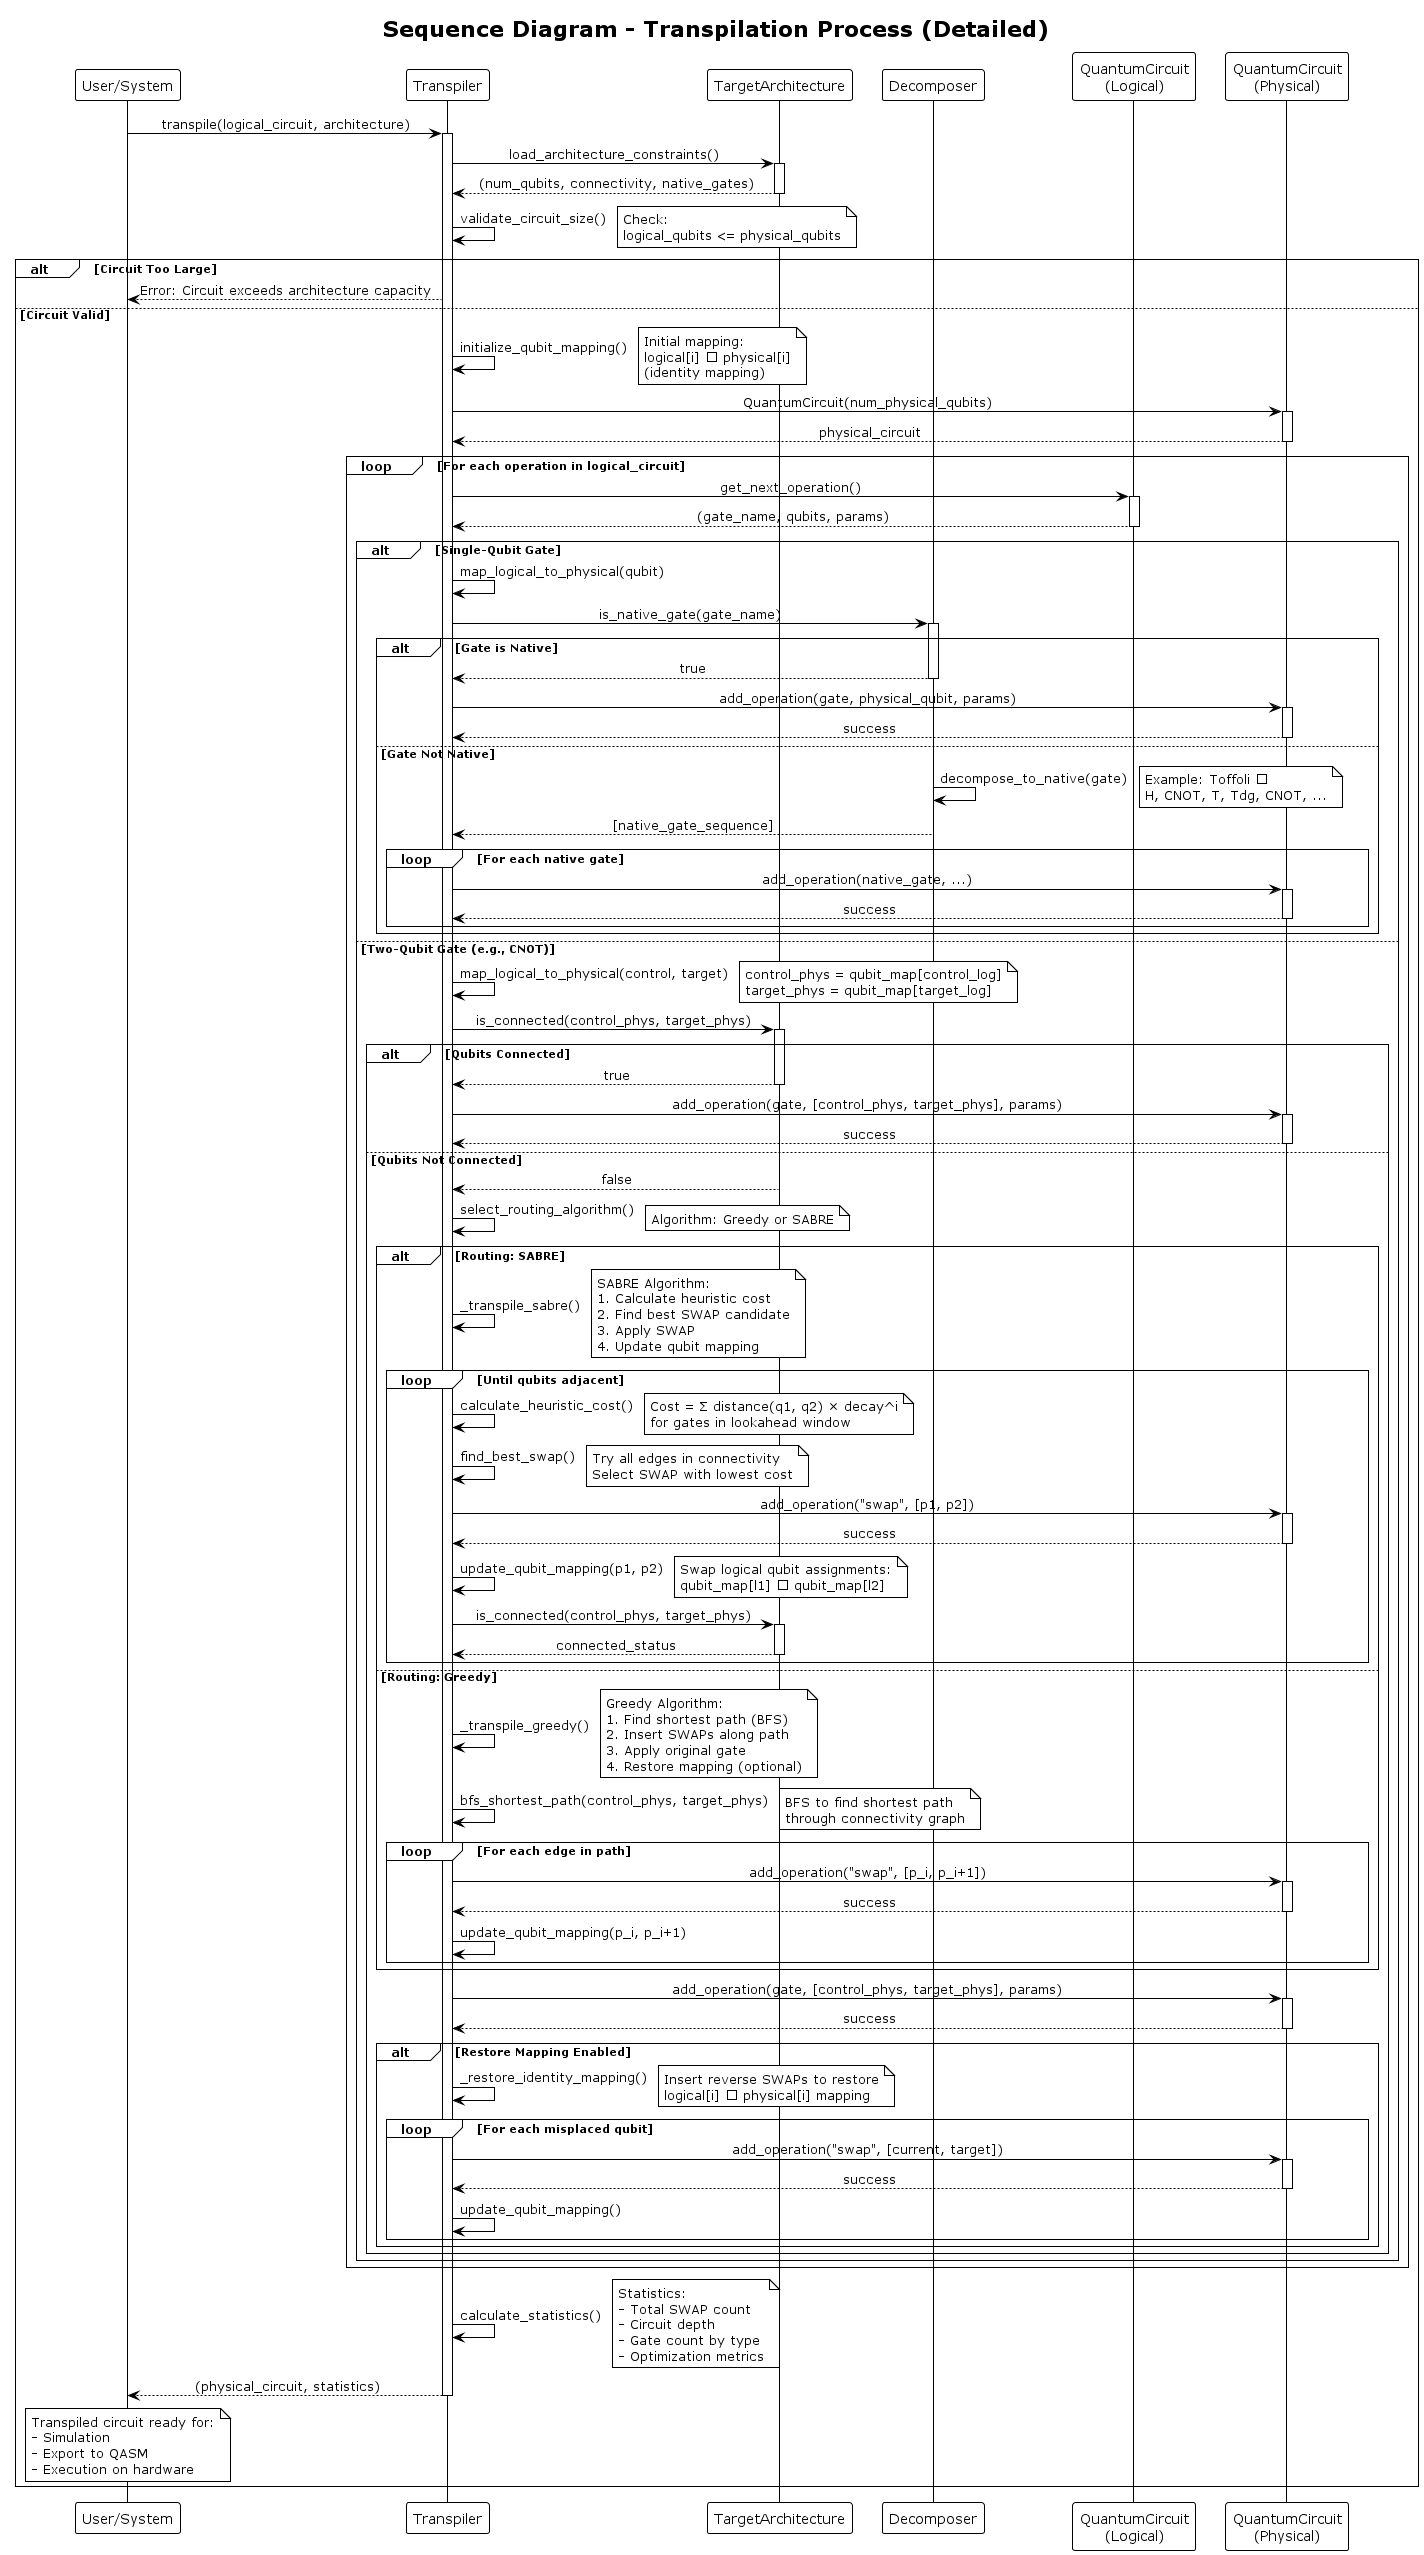

The diagram above was rendered by PlantUML. Its source (embedded in the PNG):
@startuml Sequence_Transpilation_Detail
!theme plain
skinparam sequenceMessageAlign center

title Sequence Diagram - Transpilation Process (Detailed)

participant "User/System" as User
participant "Transpiler" as T
participant "TargetArchitecture" as Arch
participant "Decomposer" as Decomp
participant "QuantumCircuit\n(Logical)" as LogicalCircuit
participant "QuantumCircuit\n(Physical)" as PhysicalCircuit

User -> T: transpile(logical_circuit, architecture)
activate T

T -> Arch: load_architecture_constraints()
activate Arch
Arch --> T: (num_qubits, connectivity, native_gates)
deactivate Arch

T -> T: validate_circuit_size()
note right
  Check:
  logical_qubits <= physical_qubits
end note

alt Circuit Too Large
    T --> User: Error: Circuit exceeds architecture capacity
else Circuit Valid
    T -> T: initialize_qubit_mapping()
    note right
      Initial mapping:
      logical[i] → physical[i]
      (identity mapping)
    end note
    
    T -> PhysicalCircuit: QuantumCircuit(num_physical_qubits)
    activate PhysicalCircuit
    PhysicalCircuit --> T: physical_circuit
    deactivate PhysicalCircuit
    
    loop For each operation in logical_circuit
        T -> LogicalCircuit: get_next_operation()
        activate LogicalCircuit
        LogicalCircuit --> T: (gate_name, qubits, params)
        deactivate LogicalCircuit
        
        alt Single-Qubit Gate
            T -> T: map_logical_to_physical(qubit)
            T -> Decomp: is_native_gate(gate_name)
            activate Decomp
            
            alt Gate is Native
                Decomp --> T: true
                deactivate Decomp
                T -> PhysicalCircuit: add_operation(gate, physical_qubit, params)
                activate PhysicalCircuit
                PhysicalCircuit --> T: success
                deactivate PhysicalCircuit
            else Gate Not Native
                Decomp -> Decomp: decompose_to_native(gate)
                note right
                  Example: Toffoli →
                  H, CNOT, T, Tdg, CNOT, ...
                end note
                Decomp --> T: [native_gate_sequence]
                deactivate Decomp
                
                loop For each native gate
                    T -> PhysicalCircuit: add_operation(native_gate, ...)
                    activate PhysicalCircuit
                    PhysicalCircuit --> T: success
                    deactivate PhysicalCircuit
                end
            end
            
        else Two-Qubit Gate (e.g., CNOT)
            T -> T: map_logical_to_physical(control, target)
            note right
              control_phys = qubit_map[control_log]
              target_phys = qubit_map[target_log]
            end note
            
            T -> Arch: is_connected(control_phys, target_phys)
            activate Arch
            
            alt Qubits Connected
                Arch --> T: true
                deactivate Arch
                T -> PhysicalCircuit: add_operation(gate, [control_phys, target_phys], params)
                activate PhysicalCircuit
                PhysicalCircuit --> T: success
                deactivate PhysicalCircuit
                
            else Qubits Not Connected
                Arch --> T: false
                deactivate Arch
                
                T -> T: select_routing_algorithm()
                note right
                  Algorithm: Greedy or SABRE
                end note
                
                alt Routing: SABRE
                    T -> T: _transpile_sabre()
                    note right
                      SABRE Algorithm:
                      1. Calculate heuristic cost
                      2. Find best SWAP candidate
                      3. Apply SWAP
                      4. Update qubit mapping
                    end note
                    
                    loop Until qubits adjacent
                        T -> T: calculate_heuristic_cost()
                        note right
                          Cost = Σ distance(q1, q2) × decay^i
                          for gates in lookahead window
                        end note
                        
                        T -> T: find_best_swap()
                        note right
                          Try all edges in connectivity
                          Select SWAP with lowest cost
                        end note
                        
                        T -> PhysicalCircuit: add_operation("swap", [p1, p2])
                        activate PhysicalCircuit
                        PhysicalCircuit --> T: success
                        deactivate PhysicalCircuit
                        
                        T -> T: update_qubit_mapping(p1, p2)
                        note right
                          Swap logical qubit assignments:
                          qubit_map[l1] ↔ qubit_map[l2]
                        end note
                        
                        T -> Arch: is_connected(control_phys, target_phys)
                        activate Arch
                        Arch --> T: connected_status
                        deactivate Arch
                    end
                    
                else Routing: Greedy
                    T -> T: _transpile_greedy()
                    note right
                      Greedy Algorithm:
                      1. Find shortest path (BFS)
                      2. Insert SWAPs along path
                      3. Apply original gate
                      4. Restore mapping (optional)
                    end note
                    
                    T -> T: bfs_shortest_path(control_phys, target_phys)
                    note right
                      BFS to find shortest path
                      through connectivity graph
                    end note
                    
                    loop For each edge in path
                        T -> PhysicalCircuit: add_operation("swap", [p_i, p_i+1])
                        activate PhysicalCircuit
                        PhysicalCircuit --> T: success
                        deactivate PhysicalCircuit
                        
                        T -> T: update_qubit_mapping(p_i, p_i+1)
                    end
                end
                
                T -> PhysicalCircuit: add_operation(gate, [control_phys, target_phys], params)
                activate PhysicalCircuit
                PhysicalCircuit --> T: success
                deactivate PhysicalCircuit
                
                alt Restore Mapping Enabled
                    T -> T: _restore_identity_mapping()
                    note right
                      Insert reverse SWAPs to restore
                      logical[i] → physical[i] mapping
                    end note
                    
                    loop For each misplaced qubit
                        T -> PhysicalCircuit: add_operation("swap", [current, target])
                        activate PhysicalCircuit
                        PhysicalCircuit --> T: success
                        deactivate PhysicalCircuit
                        
                        T -> T: update_qubit_mapping()
                    end
                end
            end
        end
    end
    
    T -> T: calculate_statistics()
    note right
      Statistics:
      - Total SWAP count
      - Circuit depth
      - Gate count by type
      - Optimization metrics
    end note
    
    T --> User: (physical_circuit, statistics)
    deactivate T
    
    note over User
      Transpiled circuit ready for:
      - Simulation
      - Export to QASM
      - Execution on hardware
    end note
end

@enduml